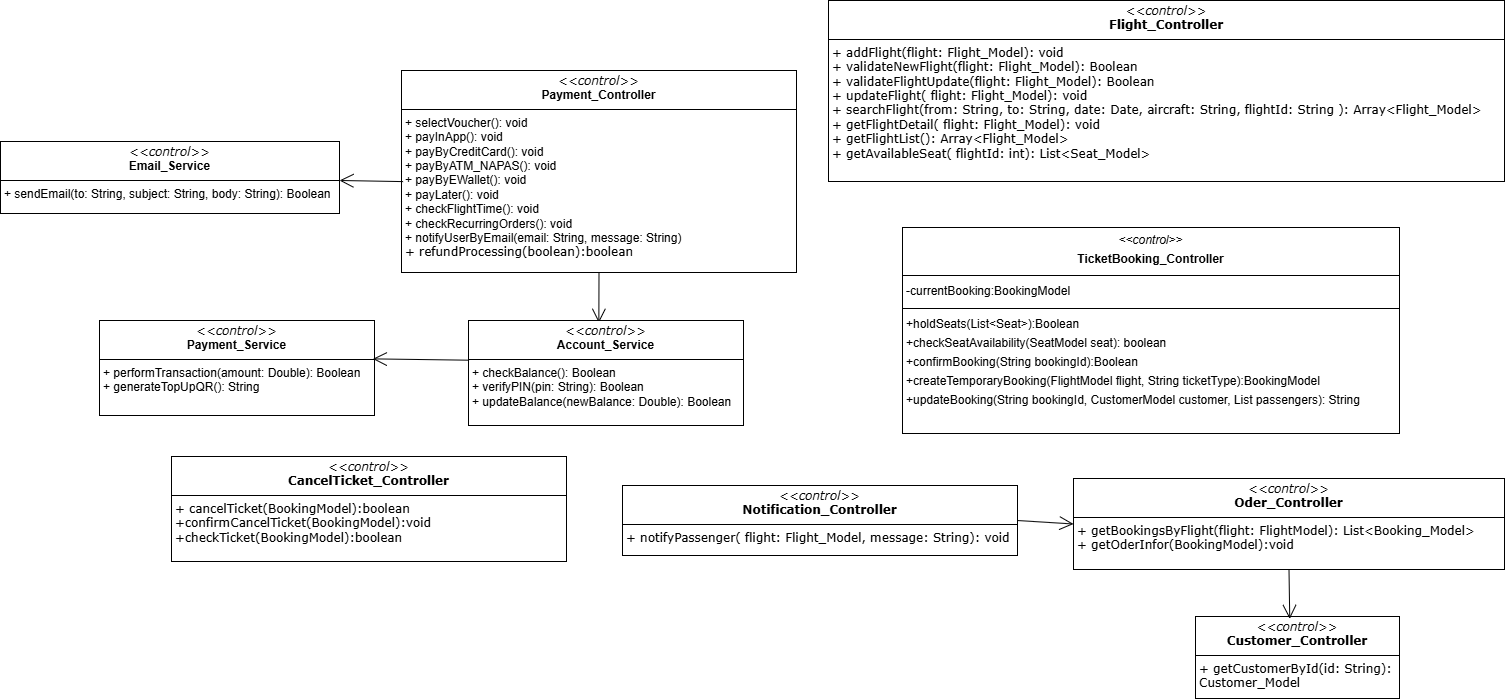

The diagram above was exported from draw.io. Its source (the exported page's mxGraphModel, read from the mxfile embedded in the PNG):
<mxGraphModel dx="2013" dy="1130" grid="0" gridSize="10" guides="1" tooltips="1" connect="1" arrows="1" fold="1" page="0" pageScale="1" pageWidth="827" pageHeight="1169" math="0" shadow="0">
  <root>
    <mxCell id="0" />
    <mxCell id="1" parent="0" />
    <mxCell id="7SV1M8ekLLH9wtpVwg08-1" value="&lt;p style=&quot;margin:0px;margin-top:4px;text-align:center;&quot;&gt;&lt;font face=&quot;Verdana&quot;&gt;&lt;i style=&quot;&quot;&gt;&amp;lt;&amp;lt;control&amp;gt;&amp;gt;&lt;/i&gt;&lt;br&gt;&lt;b style=&quot;&quot;&gt;Flight_Controller&lt;/b&gt;&lt;/font&gt;&lt;/p&gt;&lt;hr size=&quot;1&quot; style=&quot;border-style:solid;&quot;&gt;&lt;p style=&quot;margin:0px;margin-left:4px;&quot;&gt;&lt;font face=&quot;Verdana&quot;&gt;+ addFlight(flight: Flight_Model): void&lt;/font&gt;&lt;/p&gt;&lt;p style=&quot;margin:0px;margin-left:4px;&quot;&gt;&lt;font face=&quot;Verdana&quot;&gt;+&amp;nbsp;&lt;span style=&quot;background-color: transparent; color: light-dark(rgb(0, 0, 0), rgb(255, 255, 255));&quot;&gt;validateNewFlight(flight: Flight_Model): Boolean&lt;/span&gt;&lt;/font&gt;&lt;/p&gt;&lt;p style=&quot;margin:0px;margin-left:4px;&quot;&gt;&lt;font face=&quot;Verdana&quot;&gt;&lt;span style=&quot;background-color: transparent; color: light-dark(rgb(0, 0, 0), rgb(255, 255, 255));&quot;&gt;+&amp;nbsp;&lt;/span&gt;&lt;span style=&quot;background-color: transparent; color: light-dark(rgb(0, 0, 0), rgb(255, 255, 255));&quot;&gt;validateFlightUpdate(flight: Flight_Model): Boolean&lt;/span&gt;&lt;/font&gt;&lt;/p&gt;&lt;p style=&quot;margin:0px;margin-left:4px;&quot;&gt;&lt;font face=&quot;Verdana&quot;&gt;+&amp;nbsp;&lt;span style=&quot;background-color: transparent; color: light-dark(rgb(0, 0, 0), rgb(255, 255, 255));&quot;&gt;updateFlight( flight: Flight_Model): void&lt;/span&gt;&lt;/font&gt;&lt;/p&gt;&lt;p style=&quot;margin:0px;margin-left:4px;&quot;&gt;&lt;font face=&quot;Verdana&quot;&gt;+ searchFlight(from: String, to: String, date: Date, aircraft: String, flightId: String ): Array&amp;lt;Flight_Model&amp;gt;&lt;/font&gt;&lt;/p&gt;&lt;p style=&quot;margin:0px;margin-left:4px;&quot;&gt;&lt;font face=&quot;Verdana&quot;&gt;+ getFlightDetail( flight: Flight_Model): void&lt;/font&gt;&lt;/p&gt;&lt;p style=&quot;margin:0px;margin-left:4px;&quot;&gt;&lt;font face=&quot;Verdana&quot;&gt;+ getFlightList(): Array&amp;lt;Flight_Model&amp;gt;&lt;/font&gt;&lt;/p&gt;&lt;p style=&quot;margin:0px;margin-left:4px;&quot;&gt;&lt;font face=&quot;Verdana&quot;&gt;+ getAvailableSeat( flightId: int): List&amp;lt;Seat_Model&amp;gt;&lt;/font&gt;&lt;/p&gt;&lt;p style=&quot;margin:0px;margin-left:4px;&quot;&gt;&lt;br&gt;&lt;/p&gt;" style="verticalAlign=top;align=left;overflow=fill;html=1;whiteSpace=wrap;" parent="1" vertex="1">
      <mxGeometry x="360" y="-225" width="676" height="181" as="geometry" />
    </mxCell>
    <mxCell id="7SV1M8ekLLH9wtpVwg08-2" value="&lt;p style=&quot;margin:0px;margin-top:4px;text-align:center;&quot;&gt;&lt;font face=&quot;Verdana&quot;&gt;&lt;i&gt;&amp;lt;&amp;lt;control&amp;gt;&amp;gt;&lt;/i&gt;&lt;br&gt;&lt;b&gt;Notification_Controller&lt;/b&gt;&lt;/font&gt;&lt;/p&gt;&lt;hr size=&quot;1&quot; style=&quot;border-style:solid;&quot;&gt;&lt;p style=&quot;margin:0px;margin-left:4px;&quot;&gt;&lt;font face=&quot;Verdana&quot;&gt;+ notifyPassenger( flight: Flight_Model, message: String): void&lt;/font&gt;&lt;/p&gt;&lt;p style=&quot;margin:0px;margin-left:4px;&quot;&gt;&lt;font face=&quot;Verdana&quot;&gt;&amp;nbsp;&lt;/font&gt;&lt;/p&gt;" style="verticalAlign=top;align=left;overflow=fill;html=1;whiteSpace=wrap;" parent="1" vertex="1">
      <mxGeometry x="154" y="260" width="395" height="70" as="geometry" />
    </mxCell>
    <mxCell id="-chI0t56wMc3JYHJ-q8Q-1" value="&lt;p style=&quot;margin:0px;margin-top:4px;text-align:center;&quot;&gt;&lt;font face=&quot;Verdana&quot;&gt;&lt;i style=&quot;&quot;&gt;&amp;lt;&amp;lt;control&amp;gt;&amp;gt;&lt;/i&gt;&lt;br&gt;&lt;b style=&quot;&quot;&gt;Oder_Controller&lt;/b&gt;&lt;/font&gt;&lt;/p&gt;&lt;hr size=&quot;1&quot; style=&quot;border-style:solid;&quot;&gt;&lt;p style=&quot;margin:0px;margin-left:4px;&quot;&gt;&lt;font face=&quot;Verdana&quot;&gt;+&amp;nbsp;&lt;/font&gt;&lt;span style=&quot;background-color: transparent;&quot;&gt;&lt;font face=&quot;Verdana&quot;&gt;getBookingsByFlight&lt;/font&gt;&lt;/span&gt;&lt;span style=&quot;font-family: Verdana; background-color: transparent; color: light-dark(rgb(0, 0, 0), rgb(255, 255, 255));&quot;&gt;(flight: FlightModel): List&amp;lt;Booking_Model&amp;gt;&lt;/span&gt;&lt;/p&gt;&lt;p style=&quot;margin:0px;margin-left:4px;&quot;&gt;&lt;span style=&quot;font-family: Verdana; background-color: transparent; color: light-dark(rgb(0, 0, 0), rgb(255, 255, 255));&quot;&gt;+ getOderInfor(BookingModel):void&lt;/span&gt;&lt;/p&gt;&lt;p style=&quot;margin:0px;margin-left:4px;&quot;&gt;&lt;br&gt;&lt;/p&gt;&lt;p style=&quot;margin:0px;margin-left:4px;&quot;&gt;&lt;br&gt;&lt;/p&gt;" style="verticalAlign=top;align=left;overflow=fill;html=1;whiteSpace=wrap;" parent="1" vertex="1">
      <mxGeometry x="605" y="253" width="431" height="91" as="geometry" />
    </mxCell>
    <mxCell id="-chI0t56wMc3JYHJ-q8Q-2" value="&lt;p style=&quot;margin:0px;margin-top:4px;text-align:center;&quot;&gt;&lt;font face=&quot;Verdana&quot;&gt;&lt;i style=&quot;&quot;&gt;&amp;lt;&amp;lt;control&amp;gt;&amp;gt;&lt;/i&gt;&lt;br&gt;&lt;b style=&quot;&quot;&gt;Customer_Controller&lt;/b&gt;&lt;/font&gt;&lt;/p&gt;&lt;hr size=&quot;1&quot; style=&quot;border-style:solid;&quot;&gt;&lt;p style=&quot;margin:0px;margin-left:4px;&quot;&gt;&lt;font face=&quot;Verdana&quot;&gt;+&amp;nbsp;&lt;/font&gt;&lt;span style=&quot;background-color: transparent;&quot;&gt;&lt;font face=&quot;Verdana&quot;&gt;getCustomerById&lt;/font&gt;&lt;/span&gt;&lt;span style=&quot;font-family: Verdana; background-color: transparent; color: light-dark(rgb(0, 0, 0), rgb(255, 255, 255));&quot;&gt;(id: String): Customer_Model&lt;/span&gt;&lt;/p&gt;&lt;p style=&quot;margin:0px;margin-left:4px;&quot;&gt;&lt;br&gt;&lt;/p&gt;&lt;p style=&quot;margin:0px;margin-left:4px;&quot;&gt;&lt;br&gt;&lt;/p&gt;" style="verticalAlign=top;align=left;overflow=fill;html=1;whiteSpace=wrap;" parent="1" vertex="1">
      <mxGeometry x="727" y="391" width="204" height="82" as="geometry" />
    </mxCell>
    <mxCell id="TEj5FVdJTReYuyt1ZICd-1" value="" style="endArrow=open;endFill=1;endSize=12;html=1;rounded=0;entryX=0;entryY=0.5;entryDx=0;entryDy=0;exitX=1;exitY=0.5;exitDx=0;exitDy=0;" parent="1" source="7SV1M8ekLLH9wtpVwg08-2" target="-chI0t56wMc3JYHJ-q8Q-1" edge="1">
      <mxGeometry width="160" relative="1" as="geometry">
        <mxPoint x="860" y="153" as="sourcePoint" />
        <mxPoint x="861" y="109" as="targetPoint" />
      </mxGeometry>
    </mxCell>
    <mxCell id="TEj5FVdJTReYuyt1ZICd-3" value="" style="endArrow=open;endFill=1;endSize=12;html=1;rounded=0;entryX=0.462;entryY=0.03;entryDx=0;entryDy=0;exitX=0.5;exitY=1;exitDx=0;exitDy=0;entryPerimeter=0;" parent="1" source="-chI0t56wMc3JYHJ-q8Q-1" target="-chI0t56wMc3JYHJ-q8Q-2" edge="1">
      <mxGeometry width="160" relative="1" as="geometry">
        <mxPoint x="958.42" y="7" as="sourcePoint" />
        <mxPoint x="958.0039999999998" y="86.99800000000005" as="targetPoint" />
      </mxGeometry>
    </mxCell>
    <mxCell id="4SccgYfjJmeBqDdZArB_-1" value="&lt;div style=&quot;line-height: 160%;&quot;&gt;&lt;p style=&quot;margin:0px;margin-top:4px;text-align:center;&quot;&gt;&lt;font face=&quot;Helvetica&quot; style=&quot;line-height: 160%;&quot;&gt;&lt;i style=&quot;&quot;&gt;&amp;lt;&amp;lt;control&amp;gt;&amp;gt;&lt;/i&gt;&lt;br&gt;&lt;b style=&quot;&quot;&gt;TicketBooking_Controller&lt;/b&gt;&lt;/font&gt;&lt;/p&gt;&lt;hr size=&quot;1&quot; style=&quot;border-style:solid;&quot;&gt;&lt;p style=&quot;margin:0px;margin-left:4px;&quot;&gt;&lt;span&gt;&lt;font face=&quot;Helvetica&quot; style=&quot;line-height: 160%;&quot;&gt;-currentBooking:BookingModel&lt;/font&gt;&lt;/span&gt;&lt;/p&gt;&lt;hr size=&quot;1&quot; style=&quot;border-style:solid;&quot;&gt;&lt;p style=&quot;margin:0px;margin-left:4px;&quot;&gt;&lt;span style=&quot;background-color: transparent; color: light-dark(rgb(0, 0, 0), rgb(255, 255, 255));&quot;&gt;&lt;font face=&quot;Helvetica&quot; style=&quot;line-height: 160%;&quot;&gt;+holdSeats(List&amp;lt;Seat&amp;gt;):Boolean&lt;/font&gt;&lt;/span&gt;&lt;/p&gt;&lt;p style=&quot;margin:0px;margin-left:4px;&quot;&gt;&lt;font face=&quot;Helvetica&quot;&gt;&lt;span style=&quot;background-color: transparent; color: light-dark(rgb(0, 0, 0), rgb(255, 255, 255));&quot;&gt;&lt;font style=&quot;line-height: 160%;&quot;&gt;+&lt;/font&gt;&lt;/span&gt;&lt;span style=&quot;white-space-collapse: preserve; background-color: transparent; color: light-dark(rgb(0, 0, 0), rgb(255, 255, 255));&quot;&gt;checkSeatAvailability(SeatModel seat): boolean&lt;/span&gt;&lt;/font&gt;&lt;/p&gt;&lt;p style=&quot;margin:0px;margin-left:4px;&quot;&gt;&lt;font face=&quot;Helvetica&quot;&gt;&lt;font style=&quot;line-height: 160%;&quot;&gt;+confirmBooking(String bookingId):&lt;/font&gt;&lt;span style=&quot;background-color: transparent; color: light-dark(rgb(0, 0, 0), rgb(255, 255, 255));&quot;&gt;Boolean&lt;/span&gt;&lt;/font&gt;&lt;/p&gt;&lt;p style=&quot;margin:0px;margin-left:4px;&quot;&gt;&lt;font face=&quot;Helvetica&quot;&gt;&lt;font style=&quot;&quot;&gt;&lt;font style=&quot;line-height: 160%;&quot;&gt;+&lt;/font&gt;&lt;/font&gt;&lt;span style=&quot;white-space-collapse: preserve; background-color: transparent; color: light-dark(rgb(0, 0, 0), rgb(255, 255, 255));&quot;&gt;createTemporaryBooking(FlightModel flight, String ticketType):&lt;/span&gt;&lt;span style=&quot;background-color: transparent; color: light-dark(rgb(0, 0, 0), rgb(255, 255, 255));&quot;&gt;&lt;font style=&quot;&quot;&gt;BookingModel&lt;/font&gt;&lt;/span&gt;&lt;/font&gt;&lt;/p&gt;&lt;p style=&quot;margin:0px;margin-left:4px;&quot;&gt;&lt;font face=&quot;Helvetica&quot;&gt;&lt;font style=&quot;&quot;&gt;&lt;span style=&quot;background-color: transparent; color: light-dark(rgb(0, 0, 0), rgb(255, 255, 255));&quot;&gt;&lt;font style=&quot;&quot;&gt;+&lt;/font&gt;&lt;/span&gt;&lt;/font&gt;&lt;font style=&quot;&quot;&gt;&lt;span style=&quot;white-space-collapse: preserve; background-color: transparent; color: light-dark(rgb(0, 0, 0), rgb(255, 255, 255));&quot;&gt;updateBooking(String bookingId, CustomerModel customer, List&lt;/span&gt; passengers): String&lt;/font&gt;&lt;/font&gt;&lt;/p&gt;&lt;p style=&quot;margin:0px;margin-left:4px;&quot;&gt;&lt;br&gt;&lt;/p&gt;&lt;/div&gt;" style="verticalAlign=top;align=left;overflow=fill;html=1;whiteSpace=wrap;" parent="1" vertex="1">
      <mxGeometry x="434" y="2" width="497" height="206" as="geometry" />
    </mxCell>
    <mxCell id="4SccgYfjJmeBqDdZArB_-4" value="&lt;p style=&quot;margin:0px;margin-top:4px;text-align:center;&quot;&gt;&lt;font face=&quot;Verdana&quot;&gt;&lt;i&gt;&amp;lt;&amp;lt;control&amp;gt;&amp;gt;&lt;/i&gt;&lt;br&gt;&lt;b&gt;CancelTicket_Controller&lt;/b&gt;&lt;/font&gt;&lt;/p&gt;&lt;hr size=&quot;1&quot; style=&quot;border-style:solid;&quot;&gt;&lt;p style=&quot;margin:0px;margin-left:4px;&quot;&gt;&lt;font face=&quot;Verdana&quot;&gt;+ cancelTicket(BookingModel):boolean&lt;/font&gt;&lt;/p&gt;&lt;p style=&quot;margin:0px;margin-left:4px;&quot;&gt;&lt;font face=&quot;Verdana&quot;&gt;+confirmCancelTicket(BookingModel):void&lt;/font&gt;&lt;/p&gt;&lt;p style=&quot;margin:0px;margin-left:4px;&quot;&gt;&lt;font face=&quot;Verdana&quot;&gt;+checkTicket(BookingModel):boolean&lt;/font&gt;&lt;/p&gt;&lt;p style=&quot;margin:0px;margin-left:4px;&quot;&gt;&lt;font face=&quot;Verdana&quot;&gt;&amp;nbsp;&lt;/font&gt;&lt;/p&gt;" style="verticalAlign=top;align=left;overflow=fill;html=1;whiteSpace=wrap;" parent="1" vertex="1">
      <mxGeometry x="-297" y="231" width="395" height="105" as="geometry" />
    </mxCell>
    <mxCell id="4SccgYfjJmeBqDdZArB_-96" value="&lt;p style=&quot;margin:0px;margin-top:4px;text-align:center;&quot;&gt;&lt;font face=&quot;Verdana&quot;&gt;&lt;i&gt;&amp;lt;&amp;lt;control&amp;gt;&amp;gt;&lt;/i&gt;&lt;br&gt;&lt;/font&gt;&lt;span style=&quot;text-wrap-mode: nowrap;&quot;&gt;&lt;b&gt;Payment_Controller&lt;/b&gt;&lt;/span&gt;&lt;font face=&quot;Verdana&quot;&gt;&lt;/font&gt;&lt;/p&gt;&lt;hr size=&quot;1&quot; style=&quot;border-style:solid;&quot;&gt;&lt;p style=&quot;margin:0px;margin-left:4px;&quot;&gt;&lt;span style=&quot;text-wrap-mode: nowrap;&quot;&gt;+ selectVoucher(): void&lt;/span&gt;&lt;br style=&quot;padding: 0px; margin: 0px; text-wrap-mode: nowrap;&quot;&gt;&lt;span style=&quot;text-wrap-mode: nowrap;&quot;&gt;+ payInApp(): void&lt;/span&gt;&lt;br style=&quot;padding: 0px; margin: 0px; text-wrap-mode: nowrap;&quot;&gt;&lt;span style=&quot;text-wrap-mode: nowrap;&quot;&gt;+ payByCreditCard(): void&lt;/span&gt;&lt;br style=&quot;padding: 0px; margin: 0px; text-wrap-mode: nowrap;&quot;&gt;&lt;span style=&quot;text-wrap-mode: nowrap;&quot;&gt;+ payByATM_NAPAS(): void&lt;/span&gt;&lt;br style=&quot;padding: 0px; margin: 0px; text-wrap-mode: nowrap;&quot;&gt;&lt;span style=&quot;text-wrap-mode: nowrap;&quot;&gt;+ payByEWallet(): void&lt;/span&gt;&lt;br style=&quot;padding: 0px; margin: 0px; text-wrap-mode: nowrap;&quot;&gt;&lt;span style=&quot;text-wrap-mode: nowrap;&quot;&gt;+ payLater(): void&lt;/span&gt;&lt;br style=&quot;padding: 0px; margin: 0px; text-wrap-mode: nowrap;&quot;&gt;&lt;span style=&quot;text-wrap-mode: nowrap;&quot;&gt;+ checkFlightTime(): void&lt;/span&gt;&lt;br style=&quot;padding: 0px; margin: 0px; text-wrap-mode: nowrap;&quot;&gt;&lt;span style=&quot;text-wrap-mode: nowrap;&quot;&gt;+ checkRecurringOrders(): void&lt;/span&gt;&lt;br style=&quot;padding: 0px; margin: 0px; text-wrap-mode: nowrap;&quot;&gt;&lt;span style=&quot;text-wrap-mode: nowrap;&quot;&gt;+ notifyUserByEmail(email: String, message: String)&lt;/span&gt;&lt;/p&gt;&lt;p style=&quot;margin:0px;margin-left:4px;&quot;&gt;&lt;span style=&quot;font-family: Verdana;&quot;&gt;+ refundProcessing(boolean):boolean&lt;/span&gt;&lt;span style=&quot;text-wrap-mode: nowrap;&quot;&gt;&lt;/span&gt;&lt;/p&gt;&lt;p style=&quot;margin:0px;margin-left:4px;&quot;&gt;&lt;font face=&quot;Verdana&quot;&gt;&amp;nbsp;&lt;/font&gt;&lt;/p&gt;" style="verticalAlign=top;align=left;overflow=fill;html=1;whiteSpace=wrap;" parent="1" vertex="1">
      <mxGeometry x="-67" y="-155" width="395" height="202" as="geometry" />
    </mxCell>
    <mxCell id="4SccgYfjJmeBqDdZArB_-99" value="" style="endArrow=open;endFill=1;endSize=12;html=1;rounded=0;entryX=0.474;entryY=0.022;entryDx=0;entryDy=0;exitX=0.5;exitY=1;exitDx=0;exitDy=0;entryPerimeter=0;" parent="1" source="4SccgYfjJmeBqDdZArB_-96" target="4SccgYfjJmeBqDdZArB_-100" edge="1">
      <mxGeometry width="160" relative="1" as="geometry">
        <mxPoint x="197" y="196" as="sourcePoint" />
        <mxPoint x="286" y="102" as="targetPoint" />
      </mxGeometry>
    </mxCell>
    <mxCell id="4SccgYfjJmeBqDdZArB_-100" value="&lt;p style=&quot;margin:0px;margin-top:4px;text-align:center;&quot;&gt;&lt;font face=&quot;Verdana&quot;&gt;&lt;i&gt;&amp;lt;&amp;lt;control&amp;gt;&amp;gt;&lt;/i&gt;&lt;br&gt;&lt;/font&gt;&lt;span style=&quot;text-wrap-mode: nowrap;&quot;&gt;&lt;b&gt;Account_Service&lt;/b&gt;&lt;/span&gt;&lt;font face=&quot;Verdana&quot;&gt;&lt;/font&gt;&lt;/p&gt;&lt;hr size=&quot;1&quot; style=&quot;border-style:solid;&quot;&gt;&lt;p style=&quot;margin:0px;margin-left:4px;&quot;&gt;&lt;span style=&quot;text-wrap-mode: nowrap;&quot;&gt;+ checkBalance(): Boolean&lt;/span&gt;&lt;br style=&quot;padding: 0px; margin: 0px; text-wrap-mode: nowrap;&quot;&gt;&lt;span style=&quot;text-wrap-mode: nowrap;&quot;&gt;+ verifyPIN(pin: String): Boolean&lt;/span&gt;&lt;br style=&quot;padding: 0px; margin: 0px; text-wrap-mode: nowrap;&quot;&gt;&lt;span style=&quot;text-wrap-mode: nowrap;&quot;&gt;+ updateBalance(newBalance: Double): Boolean&lt;/span&gt;&lt;/p&gt;&lt;p style=&quot;margin:0px;margin-left:4px;&quot;&gt;&lt;font face=&quot;Verdana&quot;&gt;&amp;nbsp;&lt;/font&gt;&lt;/p&gt;" style="verticalAlign=top;align=left;overflow=fill;html=1;whiteSpace=wrap;" parent="1" vertex="1">
      <mxGeometry y="95" width="275" height="105" as="geometry" />
    </mxCell>
    <mxCell id="4SccgYfjJmeBqDdZArB_-101" value="&lt;p style=&quot;margin:0px;margin-top:4px;text-align:center;&quot;&gt;&lt;font face=&quot;Verdana&quot;&gt;&lt;i&gt;&amp;lt;&amp;lt;control&amp;gt;&amp;gt;&lt;/i&gt;&lt;br&gt;&lt;/font&gt;&lt;span style=&quot;text-wrap-mode: nowrap;&quot;&gt;&lt;b&gt;Email_Service&lt;/b&gt;&lt;/span&gt;&lt;/p&gt;&lt;hr size=&quot;1&quot; style=&quot;border-style:solid;&quot;&gt;&lt;p style=&quot;margin:0px;margin-left:4px;&quot;&gt;&lt;span style=&quot;text-wrap-mode: nowrap;&quot;&gt;+ sendEmail(to: String, subject: String, body: String): Boolean&lt;/span&gt;&lt;/p&gt;&lt;p style=&quot;margin:0px;margin-left:4px;&quot;&gt;&lt;font face=&quot;Verdana&quot;&gt;&amp;nbsp;&lt;/font&gt;&lt;/p&gt;" style="verticalAlign=top;align=left;overflow=fill;html=1;whiteSpace=wrap;" parent="1" vertex="1">
      <mxGeometry x="-468" y="-84" width="339" height="72" as="geometry" />
    </mxCell>
    <mxCell id="4SccgYfjJmeBqDdZArB_-102" value="" style="endArrow=open;endFill=1;endSize=12;html=1;rounded=0;exitX=0.004;exitY=0.55;exitDx=0;exitDy=0;exitPerimeter=0;" parent="1" source="4SccgYfjJmeBqDdZArB_-96" target="4SccgYfjJmeBqDdZArB_-101" edge="1">
      <mxGeometry width="160" relative="1" as="geometry">
        <mxPoint x="-503" y="160" as="sourcePoint" />
        <mxPoint x="-504" y="202" as="targetPoint" />
      </mxGeometry>
    </mxCell>
    <mxCell id="4SccgYfjJmeBqDdZArB_-103" value="&lt;p style=&quot;margin:0px;margin-top:4px;text-align:center;&quot;&gt;&lt;font face=&quot;Verdana&quot;&gt;&lt;i&gt;&amp;lt;&amp;lt;control&amp;gt;&amp;gt;&lt;/i&gt;&lt;br&gt;&lt;/font&gt;&lt;span style=&quot;text-wrap-mode: nowrap;&quot;&gt;&lt;b&gt;Payment_Service&lt;/b&gt;&lt;/span&gt;&lt;/p&gt;&lt;hr size=&quot;1&quot; style=&quot;border-style:solid;&quot;&gt;&lt;p style=&quot;margin:0px;margin-left:4px;&quot;&gt;&lt;span style=&quot;text-wrap-mode: nowrap;&quot;&gt;+ performTransaction(amount: Double): Boolean&lt;/span&gt;&lt;br style=&quot;padding: 0px; margin: 0px; text-wrap-mode: nowrap;&quot;&gt;&lt;span style=&quot;text-wrap-mode: nowrap;&quot;&gt;+ generateTopUpQR(): String&lt;/span&gt;&lt;/p&gt;&lt;p style=&quot;margin:0px;margin-left:4px;&quot;&gt;&lt;font face=&quot;Verdana&quot;&gt;&amp;nbsp;&lt;/font&gt;&lt;/p&gt;" style="verticalAlign=top;align=left;overflow=fill;html=1;whiteSpace=wrap;" parent="1" vertex="1">
      <mxGeometry x="-369" y="95" width="275" height="95" as="geometry" />
    </mxCell>
    <mxCell id="4SccgYfjJmeBqDdZArB_-105" value="" style="endArrow=open;endFill=1;endSize=12;html=1;rounded=0;exitX=0.002;exitY=0.378;exitDx=0;exitDy=0;exitPerimeter=0;entryX=0.994;entryY=0.404;entryDx=0;entryDy=0;entryPerimeter=0;" parent="1" source="4SccgYfjJmeBqDdZArB_-100" target="4SccgYfjJmeBqDdZArB_-103" edge="1">
      <mxGeometry width="160" relative="1" as="geometry">
        <mxPoint x="-255" y="125" as="sourcePoint" />
        <mxPoint x="-317" y="126" as="targetPoint" />
      </mxGeometry>
    </mxCell>
  </root>
</mxGraphModel>